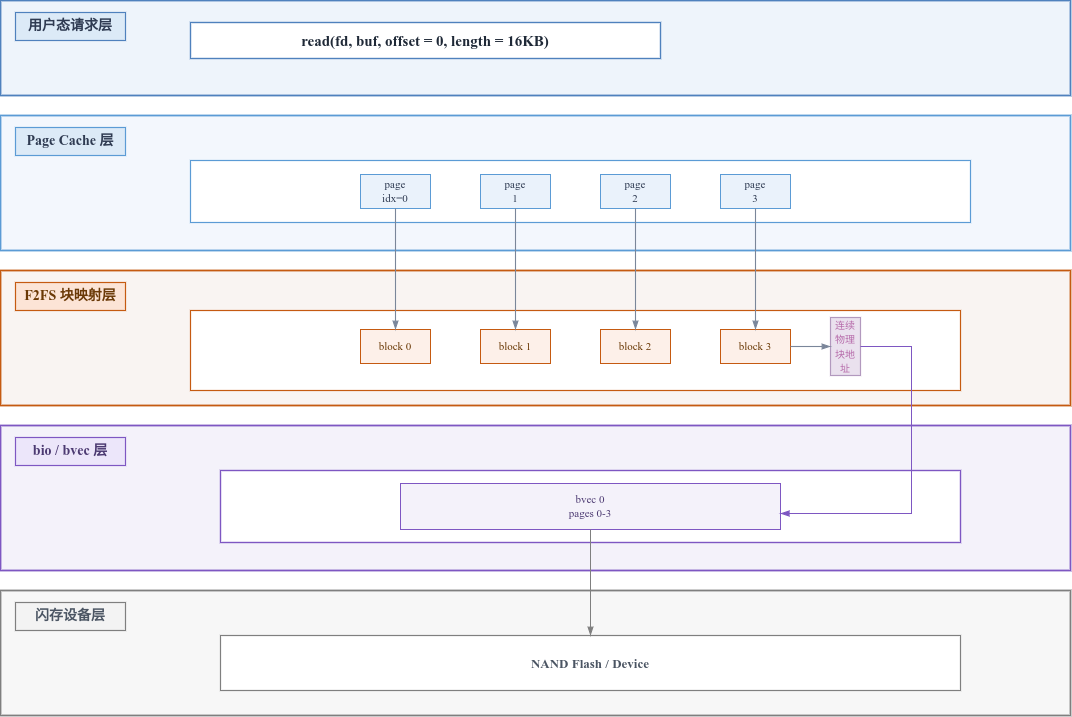

The diagram above was exported from draw.io. Its source (the exported page's mxGraphModel, read from the mxfile embedded in the PNG):
<mxGraphModel dx="903" dy="516" grid="1" gridSize="10" guides="1" tooltips="1" connect="1" arrows="1" fold="1" page="1" pageScale="1" pageWidth="850" pageHeight="1100" math="0" shadow="0">
  <root>
    <mxCell id="0" />
    <mxCell id="1" parent="0" />
    <mxCell id="5434" value="" style="rounded=0;whiteSpace=wrap;html=1;fillColor=#EEF4FB;strokeColor=#4F81BD;strokeWidth=1.8;" vertex="1" parent="1">
      <mxGeometry x="80" y="90" width="1070" height="95" as="geometry" />
    </mxCell>
    <mxCell id="5435" value="" style="rounded=0;whiteSpace=wrap;html=1;fillColor=#F3F7FD;strokeColor=#5B9BD5;strokeWidth=1.8;" vertex="1" parent="1">
      <mxGeometry x="80" y="205" width="1070" height="135" as="geometry" />
    </mxCell>
    <mxCell id="5436" value="" style="rounded=0;whiteSpace=wrap;html=1;fillColor=#F9F4F2;strokeColor=#C55A11;strokeWidth=1.8;" vertex="1" parent="1">
      <mxGeometry x="80" y="360" width="1070" height="135" as="geometry" />
    </mxCell>
    <mxCell id="5437" value="" style="rounded=0;whiteSpace=wrap;html=1;fillColor=#F4F2FA;strokeColor=#7E57C2;strokeWidth=1.8;" vertex="1" parent="1">
      <mxGeometry x="80" y="515" width="1070" height="145" as="geometry" />
    </mxCell>
    <mxCell id="5438" value="" style="rounded=0;whiteSpace=wrap;html=1;fillColor=#F7F7F7;strokeColor=#7F7F7F;strokeWidth=1.8;" vertex="1" parent="1">
      <mxGeometry x="80" y="680" width="1070" height="125" as="geometry" />
    </mxCell>
    <mxCell id="5439" value="用户态请求层" style="rounded=0;whiteSpace=wrap;html=1;fillColor=#DCEAF7;strokeColor=#4F81BD;strokeWidth=1.2;fontSize=14;fontStyle=1;fontColor=#2F3B52;align=center;verticalAlign=middle;fontFamily=Times New Roman;" vertex="1" parent="1">
      <mxGeometry x="95" y="102" width="110" height="28" as="geometry" />
    </mxCell>
    <mxCell id="5440" value="Page Cache 层" style="rounded=0;whiteSpace=wrap;html=1;fillColor=#DCEAF7;strokeColor=#5B9BD5;strokeWidth=1.2;fontSize=14;fontStyle=1;fontColor=#2F3B52;align=center;verticalAlign=middle;fontFamily=Times New Roman;" vertex="1" parent="1">
      <mxGeometry x="95" y="217" width="110" height="28" as="geometry" />
    </mxCell>
    <mxCell id="5441" value="F2FS 块映射层" style="rounded=0;whiteSpace=wrap;html=1;fillColor=#FCE4D6;strokeColor=#C55A11;strokeWidth=1.2;fontSize=14;fontStyle=1;fontColor=#6A3906;align=center;verticalAlign=middle;fontFamily=Times New Roman;" vertex="1" parent="1">
      <mxGeometry x="95" y="372" width="110" height="28" as="geometry" />
    </mxCell>
    <mxCell id="5442" value="bio / bvec 层" style="rounded=0;whiteSpace=wrap;html=1;fillColor=#ECE6FA;strokeColor=#7E57C2;strokeWidth=1.2;fontSize=14;fontStyle=1;fontColor=#4C3A72;align=center;verticalAlign=middle;fontFamily=Times New Roman;" vertex="1" parent="1">
      <mxGeometry x="95" y="527" width="110" height="28" as="geometry" />
    </mxCell>
    <mxCell id="5443" value="闪存设备层" style="rounded=0;whiteSpace=wrap;html=1;fillColor=#F3F3F3;strokeColor=#7F7F7F;strokeWidth=1.2;fontSize=14;fontStyle=1;fontColor=#4B5563;align=center;verticalAlign=middle;fontFamily=Times New Roman;" vertex="1" parent="1">
      <mxGeometry x="95" y="692" width="110" height="28" as="geometry" />
    </mxCell>
    <mxCell id="5444" value="read(fd, buf, offset = 0, length = 16KB)" style="rounded=0;whiteSpace=wrap;html=1;fillColor=#FFFFFF;strokeColor=#4F81BD;strokeWidth=1.4;fontSize=15;fontStyle=1;fontColor=#1F2937;align=center;verticalAlign=middle;fontFamily=Times New Roman;" vertex="1" parent="1">
      <mxGeometry x="270" y="112" width="470" height="36" as="geometry" />
    </mxCell>
    <mxCell id="5448" value="" style="rounded=0;whiteSpace=wrap;html=1;fillColor=#FFFFFF;strokeColor=#5B9BD5;strokeWidth=1.2;" vertex="1" parent="1">
      <mxGeometry x="270" y="250" width="780" height="62" as="geometry" />
    </mxCell>
    <mxCell id="5449" value="page&lt;br&gt;idx=0" style="rounded=0;whiteSpace=wrap;html=1;fillColor=#EAF2FB;strokeColor=#5B9BD5;fontSize=11;fontColor=#2F3B52;align=center;verticalAlign=middle;fontFamily=Times New Roman;" vertex="1" parent="1">
      <mxGeometry x="440" y="264" width="70" height="34" as="geometry" />
    </mxCell>
    <mxCell id="5450" value="page&lt;br&gt;1" style="rounded=0;whiteSpace=wrap;html=1;fillColor=#EAF2FB;strokeColor=#5B9BD5;fontSize=11;fontColor=#2F3B52;align=center;verticalAlign=middle;fontFamily=Times New Roman;" vertex="1" parent="1">
      <mxGeometry x="560" y="264" width="70" height="34" as="geometry" />
    </mxCell>
    <mxCell id="5451" value="page&lt;br&gt;2" style="rounded=0;whiteSpace=wrap;html=1;fillColor=#EAF2FB;strokeColor=#5B9BD5;fontSize=11;fontColor=#2F3B52;align=center;verticalAlign=middle;fontFamily=Times New Roman;" vertex="1" parent="1">
      <mxGeometry x="680" y="264" width="70" height="34" as="geometry" />
    </mxCell>
    <mxCell id="5452" value="page&lt;br&gt;3" style="rounded=0;whiteSpace=wrap;html=1;fillColor=#EAF2FB;strokeColor=#5B9BD5;fontSize=11;fontColor=#2F3B52;align=center;verticalAlign=middle;fontFamily=Times New Roman;" vertex="1" parent="1">
      <mxGeometry x="800" y="264" width="70" height="34" as="geometry" />
    </mxCell>
    <mxCell id="5455" value="" style="rounded=0;whiteSpace=wrap;html=1;fillColor=#FFFFFF;strokeColor=#C55A11;strokeWidth=1.2;" vertex="1" parent="1">
      <mxGeometry x="270" y="400" width="770" height="80" as="geometry" />
    </mxCell>
    <mxCell id="5456" value="block 0" style="rounded=0;whiteSpace=wrap;html=1;fillColor=#FDF0E9;strokeColor=#C55A11;fontSize=11;fontColor=#6A3906;align=center;verticalAlign=middle;fontFamily=Times New Roman;" vertex="1" parent="1">
      <mxGeometry x="440" y="419" width="70" height="34" as="geometry" />
    </mxCell>
    <mxCell id="5457" value="block 1" style="rounded=0;whiteSpace=wrap;html=1;fillColor=#FDF0E9;strokeColor=#C55A11;fontSize=11;fontColor=#6A3906;align=center;verticalAlign=middle;fontFamily=Times New Roman;" vertex="1" parent="1">
      <mxGeometry x="560" y="419" width="70" height="34" as="geometry" />
    </mxCell>
    <mxCell id="5458" value="block 2" style="rounded=0;whiteSpace=wrap;html=1;fillColor=#FDF0E9;strokeColor=#C55A11;fontSize=11;fontColor=#6A3906;align=center;verticalAlign=middle;fontFamily=Times New Roman;" vertex="1" parent="1">
      <mxGeometry x="680" y="419" width="70" height="34" as="geometry" />
    </mxCell>
    <mxCell id="5459" value="block 3" style="rounded=0;whiteSpace=wrap;html=1;fillColor=#FDF0E9;strokeColor=#C55A11;fontSize=11;fontColor=#6A3906;align=center;verticalAlign=middle;fontFamily=Times New Roman;" vertex="1" parent="1">
      <mxGeometry x="800" y="419" width="70" height="34" as="geometry" />
    </mxCell>
    <mxCell id="5461" value="&lt;font style=&quot;font-size: 10px; color: rgb(182, 107, 170);&quot;&gt;连续物理&lt;br&gt;块地址&lt;/font&gt;" style="rounded=0;whiteSpace=wrap;html=1;fillColor=#e1d5e7;strokeColor=#9673a6;strokeWidth=1.2;fontSize=12;align=center;verticalAlign=middle;fontFamily=Times New Roman;opacity=70;" vertex="1" parent="1">
      <mxGeometry x="910" y="407" width="30" height="58" as="geometry" />
    </mxCell>
    <mxCell id="5463" value="" style="rounded=0;whiteSpace=wrap;html=1;fillColor=#FFFFFF;strokeColor=#7E57C2;strokeWidth=1.4;fontSize=13;fontStyle=1;fontColor=#4C3A72;align=center;verticalAlign=top;spacingTop=8;fontFamily=Times New Roman;" vertex="1" parent="1">
      <mxGeometry x="300" y="560" width="740" height="72" as="geometry" />
    </mxCell>
    <mxCell id="5464" value="bvec 0&lt;br&gt;pages 0-3" style="rounded=0;whiteSpace=wrap;html=1;fillColor=#F4F2FA;strokeColor=#7E57C2;fontSize=11;fontColor=#4C3A72;align=center;verticalAlign=middle;fontFamily=Times New Roman;" vertex="1" parent="1">
      <mxGeometry x="480" y="573" width="380" height="46" as="geometry" />
    </mxCell>
    <mxCell id="5467" value="NAND Flash / Device" style="rounded=0;whiteSpace=wrap;html=1;fillColor=#FFFFFF;strokeColor=#7F7F7F;strokeWidth=1.2;fontSize=13;fontStyle=1;fontColor=#4B5563;align=center;verticalAlign=middle;spacingTop=0;fontFamily=Times New Roman;" vertex="1" parent="1">
      <mxGeometry x="300" y="725" width="740" height="55" as="geometry" />
    </mxCell>
    <mxCell id="5468" style="edgeStyle=orthogonalEdgeStyle;rounded=0;orthogonalLoop=1;jettySize=auto;html=1;strokeColor=#7A869A;strokeWidth=1.1;endArrow=blockThin;endFill=1;" edge="1" parent="1" source="5449" target="5456">
      <mxGeometry relative="1" as="geometry" />
    </mxCell>
    <mxCell id="5469" style="edgeStyle=orthogonalEdgeStyle;rounded=0;orthogonalLoop=1;jettySize=auto;html=1;strokeColor=#7A869A;strokeWidth=1.1;endArrow=blockThin;endFill=1;" edge="1" parent="1" source="5450" target="5457">
      <mxGeometry relative="1" as="geometry" />
    </mxCell>
    <mxCell id="5470" style="edgeStyle=orthogonalEdgeStyle;rounded=0;orthogonalLoop=1;jettySize=auto;html=1;strokeColor=#7A869A;strokeWidth=1.1;endArrow=blockThin;endFill=1;" edge="1" parent="1" source="5451" target="5458">
      <mxGeometry relative="1" as="geometry" />
    </mxCell>
    <mxCell id="5471" style="edgeStyle=orthogonalEdgeStyle;rounded=0;orthogonalLoop=1;jettySize=auto;html=1;strokeColor=#7A869A;strokeWidth=1.1;endArrow=blockThin;endFill=1;" edge="1" parent="1" source="5452" target="5459">
      <mxGeometry relative="1" as="geometry" />
    </mxCell>
    <mxCell id="5475" style="edgeStyle=orthogonalEdgeStyle;rounded=0;orthogonalLoop=1;jettySize=auto;html=1;strokeColor=#7E57C2;strokeWidth=1.2;endArrow=blockThin;endFill=1;" edge="1" parent="1" source="5461" target="5464">
      <mxGeometry relative="1" as="geometry">
        <Array as="points">
          <mxPoint x="991" y="603" />
        </Array>
      </mxGeometry>
    </mxCell>
    <mxCell id="5477" style="edgeStyle=orthogonalEdgeStyle;rounded=0;orthogonalLoop=1;jettySize=auto;html=1;strokeColor=#7F7F7F;strokeWidth=1.1;endArrow=blockThin;endFill=1;" edge="1" parent="1" source="5464" target="5467">
      <mxGeometry relative="1" as="geometry">
        <Array as="points">
          <mxPoint x="670" y="720" />
          <mxPoint x="670" y="720" />
        </Array>
      </mxGeometry>
    </mxCell>
    <mxCell id="5479" style="edgeStyle=orthogonalEdgeStyle;rounded=0;orthogonalLoop=1;jettySize=auto;html=1;strokeColor=#7A869A;strokeWidth=1.1;endArrow=blockThin;endFill=1;entryX=0;entryY=0.5;entryDx=0;entryDy=0;exitX=1;exitY=0.5;exitDx=0;exitDy=0;" edge="1" parent="1" source="5459" target="5461">
      <mxGeometry relative="1" as="geometry">
        <mxPoint x="845" y="308" as="sourcePoint" />
        <mxPoint x="845" y="429" as="targetPoint" />
      </mxGeometry>
    </mxCell>
  </root>
</mxGraphModel>